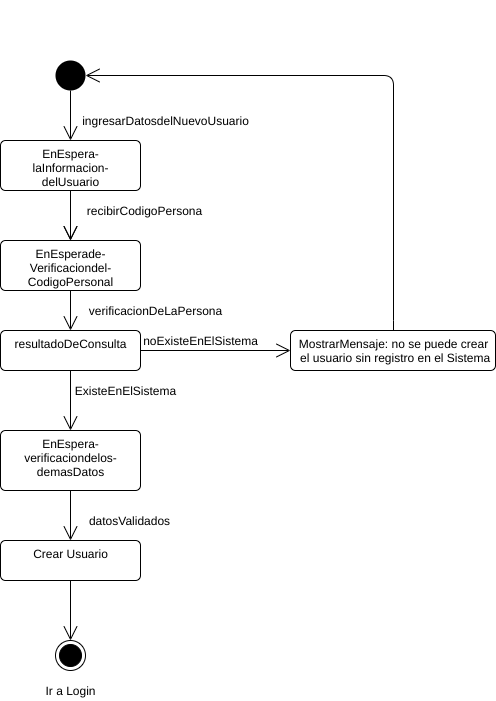

The diagram above was exported from draw.io. Its source (the exported page's mxGraphModel, read from the mxfile embedded in the PNG):
<mxGraphModel dx="1102" dy="426" grid="1" gridSize="10" guides="1" tooltips="1" connect="1" arrows="1" fold="1" page="1" pageScale="1" pageWidth="827" pageHeight="1169" math="0" shadow="0">
  <root>
    <mxCell id="gy_1tlND5Rd9wpGJfWtJ-0" />
    <mxCell id="gy_1tlND5Rd9wpGJfWtJ-1" parent="gy_1tlND5Rd9wpGJfWtJ-0" />
    <mxCell id="kWywByuPmTsutrd3X-Pq-23" value="&lt;span style=&quot;color: rgba(0 , 0 , 0 , 0) ; font-family: monospace ; font-size: 0px&quot;&gt;%3CmxGraphModel%3E%3Croot%3E%3CmxCell%20id%3D%220%22%2F%3E%3CmxCell%20id%3D%221%22%20parent%3D%220%22%2F%3E%3CmxCell%20id%3D%222%22%20value%3D%22EnEspera-%26lt%3Bbr%26gt%3BlaInformacion-%26lt%3Bbr%26gt%3BdelCliente%22%20style%3D%22html%3D1%3Balign%3Dcenter%3BverticalAlign%3Dtop%3Brounded%3D1%3BabsoluteArcSize%3D1%3BarcSize%3D10%3Bdashed%3D0%3B%22%20vertex%3D%221%22%20parent%3D%221%22%3E%3CmxGeometry%20x%3D%22235%22%20y%3D%22220%22%20width%3D%22140%22%20height%3D%2250%22%20as%3D%22geometry%22%2F%3E%3C%2FmxCell%3E%3CmxCell%20id%3D%223%22%20value%3D%22%22%20style%3D%22endArrow%3Dopen%3BendFill%3D1%3BendSize%3D12%3Bhtml%3D1%3BentryX%3D0.5%3BentryY%3D0%3BentryDx%3D0%3BentryDy%3D0%3BexitX%3D0.5%3BexitY%3D1%3BexitDx%3D0%3BexitDy%3D0%3B%22%20edge%3D%221%22%20source%3D%224%22%20target%3D%222%22%20parent%3D%221%22%3E%3CmxGeometry%20width%3D%22160%22%20relative%3D%221%22%20as%3D%22geometry%22%3E%3CmxPoint%20x%3D%22204%22%20y%3D%22214%22%20as%3D%22sourcePoint%22%2F%3E%3CmxPoint%20x%3D%22364%22%20y%3D%22214%22%20as%3D%22targetPoint%22%2F%3E%3C%2FmxGeometry%3E%3C%2FmxCell%3E%3CmxCell%20id%3D%224%22%20value%3D%22%22%20style%3D%22ellipse%3BfillColor%3D%23000000%3BstrokeColor%3Dnone%3B%22%20vertex%3D%221%22%20parent%3D%221%22%3E%3CmxGeometry%20x%3D%22290%22%20y%3D%22140%22%20width%3D%2230%22%20height%3D%2230%22%20as%3D%22geometry%22%2F%3E%3C%2FmxCell%3E%3CmxCell%20id%3D%225%22%20value%3D%22EnEspera-%26lt%3Bbr%26gt%3BdeVerCliente-%26lt%3Bbr%26gt%3BExistente%22%20style%3D%22html%3D1%3Balign%3Dcenter%3BverticalAlign%3Dtop%3Brounded%3D1%3BabsoluteArcSize%3D1%3BarcSize%3D10%3Bdashed%3D0%3B%22%20vertex%3D%221%22%20parent%3D%221%22%3E%3CmxGeometry%20x%3D%22235%22%20y%3D%22320%22%20width%3D%22140%22%20height%3D%2250%22%20as%3D%22geometry%22%2F%3E%3C%2FmxCell%3E%3CmxCell%20id%3D%226%22%20value%3D%22%22%20style%3D%22endArrow%3Dopen%3BendFill%3D1%3BendSize%3D12%3Bhtml%3D1%3BentryX%3D0.5%3BentryY%3D0%3BentryDx%3D0%3BentryDy%3D0%3BexitX%3D0.5%3BexitY%3D1%3BexitDx%3D0%3BexitDy%3D0%3B%22%20edge%3D%221%22%20source%3D%222%22%20target%3D%225%22%20parent%3D%221%22%3E%3CmxGeometry%20width%3D%22160%22%20relative%3D%221%22%20as%3D%22geometry%22%3E%3CmxPoint%20x%3D%22260%22%20y%3D%22270%22%20as%3D%22sourcePoint%22%2F%3E%3CmxPoint%20x%3D%22319%22%20y%3D%22314%22%20as%3D%22targetPoint%22%2F%3E%3C%2FmxGeometry%3E%3C%2FmxCell%3E%3CmxCell%20id%3D%227%22%20value%3D%22ingresarCodigoCliente%22%20style%3D%22text%3Bhtml%3D1%3Balign%3Dcenter%3BverticalAlign%3Dmiddle%3Bresizable%3D0%3Bpoints%3D%5B%5D%3Bautosize%3D1%3B%22%20vertex%3D%221%22%20parent%3D%221%22%3E%3CmxGeometry%20x%3D%22314%22%20y%3D%22280%22%20width%3D%22130%22%20height%3D%2220%22%20as%3D%22geometry%22%2F%3E%3C%2FmxCell%3E%3CmxCell%20id%3D%228%22%20value%3D%22%22%20style%3D%22endArrow%3Dopen%3BendFill%3D1%3BendSize%3D12%3Bhtml%3D1%3BentryX%3D0.5%3BentryY%3D0%3BentryDx%3D0%3BentryDy%3D0%3BexitX%3D0.5%3BexitY%3D1%3BexitDx%3D0%3BexitDy%3D0%3B%22%20edge%3D%221%22%20parent%3D%221%22%3E%3CmxGeometry%20width%3D%22160%22%20relative%3D%221%22%20as%3D%22geometry%22%3E%3CmxPoint%20x%3D%22305%22%20y%3D%22270%22%20as%3D%22sourcePoint%22%2F%3E%3CmxPoint%20x%3D%22305%22%20y%3D%22320%22%20as%3D%22targetPoint%22%2F%3E%3C%2FmxGeometry%3E%3C%2FmxCell%3E%3CmxCell%20id%3D%229%22%20value%3D%22resultadoDeConsulta%22%20style%3D%22html%3D1%3Balign%3Dcenter%3BverticalAlign%3Dtop%3Brounded%3D1%3BabsoluteArcSize%3D1%3BarcSize%3D10%3Bdashed%3D0%3B%22%20vertex%3D%221%22%20parent%3D%221%22%3E%3CmxGeometry%20x%3D%22235%22%20y%3D%22410%22%20width%3D%22140%22%20height%3D%2240%22%20as%3D%22geometry%22%2F%3E%3C%2FmxCell%3E%3CmxCell%20id%3D%2210%22%20value%3D%22%22%20style%3D%22endArrow%3Dopen%3BendFill%3D1%3BendSize%3D12%3Bhtml%3D1%3BexitX%3D0.5%3BexitY%3D1%3BexitDx%3D0%3BexitDy%3D0%3BentryX%3D0.5%3BentryY%3D0%3BentryDx%3D0%3BentryDy%3D0%3B%22%20edge%3D%221%22%20source%3D%225%22%20target%3D%229%22%20parent%3D%221%22%3E%3CmxGeometry%20width%3D%22160%22%20relative%3D%221%22%20as%3D%22geometry%22%3E%3CmxPoint%20x%3D%22305%22%20y%3D%22370%22%20as%3D%22sourcePoint%22%2F%3E%3CmxPoint%20x%3D%22305%22%20y%3D%22400%22%20as%3D%22targetPoint%22%2F%3E%3C%2FmxGeometry%3E%3C%2FmxCell%3E%3CmxCell%20id%3D%2211%22%20value%3D%22validacionDeCliente%22%20style%3D%22text%3Bhtml%3D1%3Balign%3Dcenter%3BverticalAlign%3Dmiddle%3Bresizable%3D0%3Bpoints%3D%5B%5D%3Bautosize%3D1%3B%22%20vertex%3D%221%22%20parent%3D%221%22%3E%3CmxGeometry%20x%3D%22330%22%20y%3D%22380%22%20width%3D%22120%22%20height%3D%2220%22%20as%3D%22geometry%22%2F%3E%3C%2FmxCell%3E%3CmxCell%20id%3D%2212%22%20value%3D%22EnEspera-%26lt%3Bbr%26gt%3BfechaCreacionYSaldo-%26lt%3Bbr%26gt%3BInicial%22%20style%3D%22html%3D1%3Balign%3Dcenter%3BverticalAlign%3Dtop%3Brounded%3D1%3BabsoluteArcSize%3D1%3BarcSize%3D10%3Bdashed%3D0%3B%22%20vertex%3D%221%22%20parent%3D%221%22%3E%3CmxGeometry%20x%3D%22235%22%20y%3D%22510%22%20width%3D%22140%22%20height%3D%2260%22%20as%3D%22geometry%22%2F%3E%3C%2FmxCell%3E%3CmxCell%20id%3D%2213%22%20value%3D%22%22%20style%3D%22endArrow%3Dopen%3BendFill%3D1%3BendSize%3D12%3Bhtml%3D1%3BexitX%3D0.5%3BexitY%3D1%3BexitDx%3D0%3BexitDy%3D0%3BentryX%3D0.5%3BentryY%3D0%3BentryDx%3D0%3BentryDy%3D0%3B%22%20edge%3D%221%22%20source%3D%229%22%20target%3D%2212%22%20parent%3D%221%22%3E%3CmxGeometry%20width%3D%22160%22%20relative%3D%221%22%20as%3D%22geometry%22%3E%3CmxPoint%20x%3D%22305%22%20y%3D%22460%22%20as%3D%22sourcePoint%22%2F%3E%3CmxPoint%20x%3D%22305%22%20y%3D%22530%22%20as%3D%22targetPoint%22%2F%3E%3C%2FmxGeometry%3E%3C%2FmxCell%3E%3CmxCell%20id%3D%2214%22%20value%3D%22noExisteCliente%22%20style%3D%22text%3Bhtml%3D1%3Balign%3Dcenter%3BverticalAlign%3Dmiddle%3Bresizable%3D0%3Bpoints%3D%5B%5D%3Bautosize%3D1%3B%22%20vertex%3D%221%22%20parent%3D%221%22%3E%3CmxGeometry%20x%3D%22385%22%20y%3D%22410%22%20width%3D%22100%22%20height%3D%2220%22%20as%3D%22geometry%22%2F%3E%3C%2FmxCell%3E%3CmxCell%20id%3D%2215%22%20value%3D%22%22%20style%3D%22endArrow%3Dopen%3BendFill%3D1%3BendSize%3D12%3Bhtml%3D1%3BexitX%3D1%3BexitY%3D0.5%3BexitDx%3D0%3BexitDy%3D0%3BentryX%3D0%3BentryY%3D0.5%3BentryDx%3D0%3BentryDy%3D0%3B%22%20edge%3D%221%22%20source%3D%229%22%20target%3D%2216%22%20parent%3D%221%22%3E%3CmxGeometry%20width%3D%22160%22%20relative%3D%221%22%20as%3D%22geometry%22%3E%3CmxPoint%20x%3D%22390%22%20y%3D%22445%22%20as%3D%22sourcePoint%22%2F%3E%3CmxPoint%20x%3D%22455%22%20y%3D%22440%22%20as%3D%22targetPoint%22%2F%3E%3C%2FmxGeometry%3E%3C%2FmxCell%3E%3CmxCell%20id%3D%2216%22%20value%3D%22MostrarMensaje%3A%20no%20se%26amp%3Bnbsp%3B%26lt%3Bbr%26gt%3Bpuede%20crear%20sin%20un%20cliente%20registrado%22%20style%3D%22html%3D1%3Balign%3Dcenter%3BverticalAlign%3Dtop%3Brounded%3D1%3BabsoluteArcSize%3D1%3BarcSize%3D10%3Bdashed%3D0%3B%22%20vertex%3D%221%22%20parent%3D%221%22%3E%3CmxGeometry%20x%3D%22525%22%20y%3D%22410%22%20width%3D%22205%22%20height%3D%2240%22%20as%3D%22geometry%22%2F%3E%3C%2FmxCell%3E%3CmxCell%20id%3D%2217%22%20value%3D%22clienteExistente%22%20style%3D%22text%3Bhtml%3D1%3Balign%3Dcenter%3BverticalAlign%3Dmiddle%3Bresizable%3D0%3Bpoints%3D%5B%5D%3Bautosize%3D1%3B%22%20vertex%3D%221%22%20parent%3D%221%22%3E%3CmxGeometry%20x%3D%22310%22%20y%3D%22460%22%20width%3D%22100%22%20height%3D%2220%22%20as%3D%22geometry%22%2F%3E%3C%2FmxCell%3E%3CmxCell%20id%3D%2218%22%20value%3D%22%22%20style%3D%22endArrow%3Dopen%3BendFill%3D1%3BendSize%3D12%3Bhtml%3D1%3BexitX%3D0.5%3BexitY%3D0%3BexitDx%3D0%3BexitDy%3D0%3BentryX%3D1%3BentryY%3D0.5%3BentryDx%3D0%3BentryDy%3D0%3BedgeStyle%3DelbowEdgeStyle%3B%22%20edge%3D%221%22%20source%3D%2216%22%20target%3D%224%22%20parent%3D%221%22%3E%3CmxGeometry%20width%3D%22160%22%20relative%3D%221%22%20as%3D%22geometry%22%3E%3CmxPoint%20x%3D%22400%22%20y%3D%22450%22%20as%3D%22sourcePoint%22%2F%3E%3CmxPoint%20x%3D%22390%22%20y%3D%22350%22%20as%3D%22targetPoint%22%2F%3E%3CArray%20as%3D%22points%22%3E%3CmxPoint%20x%3D%22628%22%20y%3D%22290%22%2F%3E%3C%2FArray%3E%3C%2FmxGeometry%3E%3C%2FmxCell%3E%3CmxCell%20id%3D%2219%22%20value%3D%22%22%20style%3D%22ellipse%3Bhtml%3D1%3Bshape%3DendState%3BfillColor%3D%23000000%3BstrokeColor%3D%23000000%3B%22%20vertex%3D%221%22%20parent%3D%221%22%3E%3CmxGeometry%20x%3D%22290%22%20y%3D%22720%22%20width%3D%2230%22%20height%3D%2230%22%20as%3D%22geometry%22%2F%3E%3C%2FmxCell%3E%3CmxCell%20id%3D%2220%22%20value%3D%22%22%20style%3D%22endArrow%3Dopen%3BendFill%3D1%3BendSize%3D12%3Bhtml%3D1%3BexitX%3D0.5%3BexitY%3D1%3BexitDx%3D0%3BexitDy%3D0%3BentryX%3D0.5%3BentryY%3D0%3BentryDx%3D0%3BentryDy%3D0%3B%22%20edge%3D%221%22%20source%3D%2212%22%20target%3D%2222%22%20parent%3D%221%22%3E%3CmxGeometry%20width%3D%22160%22%20relative%3D%221%22%20as%3D%22geometry%22%3E%3CmxPoint%20x%3D%22349.5%22%20y%3D%22575%22%20as%3D%22sourcePoint%22%2F%3E%3CmxPoint%20x%3D%22349.5%22%20y%3D%22635%22%20as%3D%22targetPoint%22%2F%3E%3C%2FmxGeometry%3E%3C%2FmxCell%3E%3CmxCell%20id%3D%2221%22%20value%3D%22ingresarInfoCuentaNueva%22%20style%3D%22text%3Bhtml%3D1%3Balign%3Dcenter%3BverticalAlign%3Dmiddle%3Bresizable%3D0%3Bpoints%3D%5B%5D%3Bautosize%3D1%3B%22%20vertex%3D%221%22%20parent%3D%221%22%3E%3CmxGeometry%20x%3D%22310%22%20y%3D%22190%22%20width%3D%22150%22%20height%3D%2220%22%20as%3D%22geometry%22%2F%3E%3C%2FmxCell%3E%3CmxCell%20id%3D%2222%22%20value%3D%22CrearCuentaBancaria%22%20style%3D%22html%3D1%3Balign%3Dcenter%3BverticalAlign%3Dtop%3Brounded%3D1%3BabsoluteArcSize%3D1%3BarcSize%3D10%3Bdashed%3D0%3B%22%20vertex%3D%221%22%20parent%3D%221%22%3E%3CmxGeometry%20x%3D%22235%22%20y%3D%22620%22%20width%3D%22140%22%20height%3D%2240%22%20as%3D%22geometry%22%2F%3E%3C%2FmxCell%3E%3CmxCell%20id%3D%2223%22%20value%3D%22%22%20style%3D%22endArrow%3Dopen%3BendFill%3D1%3BendSize%3D12%3Bhtml%3D1%3BexitX%3D0.5%3BexitY%3D1%3BexitDx%3D0%3BexitDy%3D0%3BentryX%3D0.5%3BentryY%3D0%3BentryDx%3D0%3BentryDy%3D0%3B%22%20edge%3D%221%22%20source%3D%2222%22%20target%3D%2219%22%20parent%3D%221%22%3E%3CmxGeometry%20width%3D%22160%22%20relative%3D%221%22%20as%3D%22geometry%22%3E%3CmxPoint%20x%3D%22445%22%20y%3D%22640%22%20as%3D%22sourcePoint%22%2F%3E%3CmxPoint%20x%3D%22445%22%20y%3D%22690%22%20as%3D%22targetPoint%22%2F%3E%3C%2FmxGeometry%3E%3C%2FmxCell%3E%3CmxCell%20id%3D%2224%22%20value%3D%22datosValidados%22%20style%3D%22text%3Bhtml%3D1%3Balign%3Dcenter%3BverticalAlign%3Dmiddle%3Bresizable%3D0%3Bpoints%3D%5B%5D%3Bautosize%3D1%3B%22%20vertex%3D%221%22%20parent%3D%221%22%3E%3CmxGeometry%20x%3D%22314%22%20y%3D%22590%22%20width%3D%22100%22%20height%3D%2220%22%20as%3D%22geometry%22%2F%3E%3C%2FmxCell%3E%3C%2Froot%3E%3C%2FmxGraphModel%3E&lt;/span&gt;" style="text;html=1;align=center;verticalAlign=middle;resizable=0;points=[];autosize=1;" parent="gy_1tlND5Rd9wpGJfWtJ-1" vertex="1">
      <mxGeometry x="280" y="90" width="20" height="20" as="geometry" />
    </mxCell>
    <mxCell id="kWywByuPmTsutrd3X-Pq-24" value="EnEspera-&lt;br&gt;laInformacion-&lt;br&gt;delUsuario" style="html=1;align=center;verticalAlign=top;rounded=1;absoluteArcSize=1;arcSize=10;dashed=0;" parent="gy_1tlND5Rd9wpGJfWtJ-1" vertex="1">
      <mxGeometry x="245" y="230" width="140" height="50" as="geometry" />
    </mxCell>
    <mxCell id="kWywByuPmTsutrd3X-Pq-25" value="" style="endArrow=open;endFill=1;endSize=12;html=1;entryX=0.5;entryY=0;entryDx=0;entryDy=0;exitX=0.5;exitY=1;exitDx=0;exitDy=0;" parent="gy_1tlND5Rd9wpGJfWtJ-1" source="kWywByuPmTsutrd3X-Pq-26" target="kWywByuPmTsutrd3X-Pq-24" edge="1">
      <mxGeometry width="160" relative="1" as="geometry">
        <mxPoint x="214" y="224" as="sourcePoint" />
        <mxPoint x="374" y="224" as="targetPoint" />
      </mxGeometry>
    </mxCell>
    <mxCell id="kWywByuPmTsutrd3X-Pq-26" value="" style="ellipse;fillColor=#000000;strokeColor=none;" parent="gy_1tlND5Rd9wpGJfWtJ-1" vertex="1">
      <mxGeometry x="300" y="150" width="30" height="30" as="geometry" />
    </mxCell>
    <mxCell id="kWywByuPmTsutrd3X-Pq-27" value="EnEsperade-&lt;br&gt;Verificaciondel-&lt;br&gt;CodigoPersonal" style="html=1;align=center;verticalAlign=top;rounded=1;absoluteArcSize=1;arcSize=10;dashed=0;" parent="gy_1tlND5Rd9wpGJfWtJ-1" vertex="1">
      <mxGeometry x="245" y="330" width="140" height="50" as="geometry" />
    </mxCell>
    <mxCell id="kWywByuPmTsutrd3X-Pq-28" value="" style="endArrow=open;endFill=1;endSize=12;html=1;entryX=0.5;entryY=0;entryDx=0;entryDy=0;exitX=0.5;exitY=1;exitDx=0;exitDy=0;" parent="gy_1tlND5Rd9wpGJfWtJ-1" source="kWywByuPmTsutrd3X-Pq-24" target="kWywByuPmTsutrd3X-Pq-27" edge="1">
      <mxGeometry width="160" relative="1" as="geometry">
        <mxPoint x="270" y="280" as="sourcePoint" />
        <mxPoint x="329" y="324" as="targetPoint" />
      </mxGeometry>
    </mxCell>
    <mxCell id="kWywByuPmTsutrd3X-Pq-29" value="recibirCodigoPersona" style="text;html=1;align=center;verticalAlign=middle;resizable=0;points=[];autosize=1;" parent="gy_1tlND5Rd9wpGJfWtJ-1" vertex="1">
      <mxGeometry x="324" y="290" width="130" height="20" as="geometry" />
    </mxCell>
    <mxCell id="kWywByuPmTsutrd3X-Pq-30" value="" style="endArrow=open;endFill=1;endSize=12;html=1;entryX=0.5;entryY=0;entryDx=0;entryDy=0;exitX=0.5;exitY=1;exitDx=0;exitDy=0;" parent="gy_1tlND5Rd9wpGJfWtJ-1" edge="1">
      <mxGeometry width="160" relative="1" as="geometry">
        <mxPoint x="315" y="280" as="sourcePoint" />
        <mxPoint x="315" y="330" as="targetPoint" />
      </mxGeometry>
    </mxCell>
    <mxCell id="kWywByuPmTsutrd3X-Pq-31" value="resultadoDeConsulta" style="html=1;align=center;verticalAlign=top;rounded=1;absoluteArcSize=1;arcSize=10;dashed=0;" parent="gy_1tlND5Rd9wpGJfWtJ-1" vertex="1">
      <mxGeometry x="245" y="420" width="140" height="40" as="geometry" />
    </mxCell>
    <mxCell id="kWywByuPmTsutrd3X-Pq-32" value="" style="endArrow=open;endFill=1;endSize=12;html=1;exitX=0.5;exitY=1;exitDx=0;exitDy=0;entryX=0.5;entryY=0;entryDx=0;entryDy=0;" parent="gy_1tlND5Rd9wpGJfWtJ-1" source="kWywByuPmTsutrd3X-Pq-27" target="kWywByuPmTsutrd3X-Pq-31" edge="1">
      <mxGeometry width="160" relative="1" as="geometry">
        <mxPoint x="315" y="380" as="sourcePoint" />
        <mxPoint x="315" y="410" as="targetPoint" />
      </mxGeometry>
    </mxCell>
    <mxCell id="kWywByuPmTsutrd3X-Pq-33" value="verificacionDeLaPersona" style="text;html=1;align=center;verticalAlign=middle;resizable=0;points=[];autosize=1;" parent="gy_1tlND5Rd9wpGJfWtJ-1" vertex="1">
      <mxGeometry x="325" y="390" width="150" height="20" as="geometry" />
    </mxCell>
    <mxCell id="kWywByuPmTsutrd3X-Pq-34" value="EnEspera-&lt;br&gt;verificaciondelos-&lt;br&gt;demasDatos" style="html=1;align=center;verticalAlign=top;rounded=1;absoluteArcSize=1;arcSize=10;dashed=0;" parent="gy_1tlND5Rd9wpGJfWtJ-1" vertex="1">
      <mxGeometry x="245" y="520" width="140" height="60" as="geometry" />
    </mxCell>
    <mxCell id="kWywByuPmTsutrd3X-Pq-35" value="" style="endArrow=open;endFill=1;endSize=12;html=1;exitX=0.5;exitY=1;exitDx=0;exitDy=0;entryX=0.5;entryY=0;entryDx=0;entryDy=0;" parent="gy_1tlND5Rd9wpGJfWtJ-1" source="kWywByuPmTsutrd3X-Pq-31" target="kWywByuPmTsutrd3X-Pq-34" edge="1">
      <mxGeometry width="160" relative="1" as="geometry">
        <mxPoint x="315" y="470" as="sourcePoint" />
        <mxPoint x="315" y="540" as="targetPoint" />
      </mxGeometry>
    </mxCell>
    <mxCell id="kWywByuPmTsutrd3X-Pq-36" value="noExisteEnElSistema" style="text;html=1;align=center;verticalAlign=middle;resizable=0;points=[];autosize=1;" parent="gy_1tlND5Rd9wpGJfWtJ-1" vertex="1">
      <mxGeometry x="380" y="420" width="130" height="20" as="geometry" />
    </mxCell>
    <mxCell id="kWywByuPmTsutrd3X-Pq-37" value="" style="endArrow=open;endFill=1;endSize=12;html=1;exitX=1;exitY=0.5;exitDx=0;exitDy=0;entryX=0;entryY=0.5;entryDx=0;entryDy=0;" parent="gy_1tlND5Rd9wpGJfWtJ-1" source="kWywByuPmTsutrd3X-Pq-31" target="kWywByuPmTsutrd3X-Pq-38" edge="1">
      <mxGeometry width="160" relative="1" as="geometry">
        <mxPoint x="400" y="455" as="sourcePoint" />
        <mxPoint x="465" y="450" as="targetPoint" />
      </mxGeometry>
    </mxCell>
    <mxCell id="kWywByuPmTsutrd3X-Pq-38" value="MostrarMensaje: no se&amp;nbsp;puede crear&lt;br&gt;&amp;nbsp;el usuario sin registro en el Sistema" style="html=1;align=center;verticalAlign=top;rounded=1;absoluteArcSize=1;arcSize=10;dashed=0;" parent="gy_1tlND5Rd9wpGJfWtJ-1" vertex="1">
      <mxGeometry x="535" y="420" width="205" height="40" as="geometry" />
    </mxCell>
    <mxCell id="kWywByuPmTsutrd3X-Pq-39" value="ExisteEnElSistema" style="text;html=1;align=center;verticalAlign=middle;resizable=0;points=[];autosize=1;" parent="gy_1tlND5Rd9wpGJfWtJ-1" vertex="1">
      <mxGeometry x="310" y="470" width="120" height="20" as="geometry" />
    </mxCell>
    <mxCell id="kWywByuPmTsutrd3X-Pq-40" value="" style="endArrow=open;endFill=1;endSize=12;html=1;exitX=0.5;exitY=0;exitDx=0;exitDy=0;entryX=1;entryY=0.5;entryDx=0;entryDy=0;edgeStyle=elbowEdgeStyle;" parent="gy_1tlND5Rd9wpGJfWtJ-1" source="kWywByuPmTsutrd3X-Pq-38" target="kWywByuPmTsutrd3X-Pq-26" edge="1">
      <mxGeometry width="160" relative="1" as="geometry">
        <mxPoint x="410" y="460" as="sourcePoint" />
        <mxPoint x="400" y="360" as="targetPoint" />
        <Array as="points">
          <mxPoint x="638" y="300" />
        </Array>
      </mxGeometry>
    </mxCell>
    <mxCell id="kWywByuPmTsutrd3X-Pq-41" value="" style="ellipse;html=1;shape=endState;fillColor=#000000;strokeColor=#000000;" parent="gy_1tlND5Rd9wpGJfWtJ-1" vertex="1">
      <mxGeometry x="300" y="730" width="30" height="30" as="geometry" />
    </mxCell>
    <mxCell id="kWywByuPmTsutrd3X-Pq-42" value="" style="endArrow=open;endFill=1;endSize=12;html=1;exitX=0.5;exitY=1;exitDx=0;exitDy=0;entryX=0.5;entryY=0;entryDx=0;entryDy=0;" parent="gy_1tlND5Rd9wpGJfWtJ-1" source="kWywByuPmTsutrd3X-Pq-34" target="kWywByuPmTsutrd3X-Pq-44" edge="1">
      <mxGeometry width="160" relative="1" as="geometry">
        <mxPoint x="359.5" y="585" as="sourcePoint" />
        <mxPoint x="359.5" y="645" as="targetPoint" />
      </mxGeometry>
    </mxCell>
    <mxCell id="kWywByuPmTsutrd3X-Pq-43" value="ingresarDatosdelNuevoUsuario" style="text;html=1;align=center;verticalAlign=middle;resizable=0;points=[];autosize=1;" parent="gy_1tlND5Rd9wpGJfWtJ-1" vertex="1">
      <mxGeometry x="320" y="200" width="180" height="20" as="geometry" />
    </mxCell>
    <mxCell id="kWywByuPmTsutrd3X-Pq-44" value="Crear Usuario" style="html=1;align=center;verticalAlign=top;rounded=1;absoluteArcSize=1;arcSize=10;dashed=0;" parent="gy_1tlND5Rd9wpGJfWtJ-1" vertex="1">
      <mxGeometry x="245" y="630" width="140" height="40" as="geometry" />
    </mxCell>
    <mxCell id="kWywByuPmTsutrd3X-Pq-45" value="" style="endArrow=open;endFill=1;endSize=12;html=1;exitX=0.5;exitY=1;exitDx=0;exitDy=0;entryX=0.5;entryY=0;entryDx=0;entryDy=0;" parent="gy_1tlND5Rd9wpGJfWtJ-1" source="kWywByuPmTsutrd3X-Pq-44" target="kWywByuPmTsutrd3X-Pq-41" edge="1">
      <mxGeometry width="160" relative="1" as="geometry">
        <mxPoint x="455" y="650" as="sourcePoint" />
        <mxPoint x="455" y="700" as="targetPoint" />
      </mxGeometry>
    </mxCell>
    <mxCell id="kWywByuPmTsutrd3X-Pq-46" value="datosValidados" style="text;html=1;align=center;verticalAlign=middle;resizable=0;points=[];autosize=1;" parent="gy_1tlND5Rd9wpGJfWtJ-1" vertex="1">
      <mxGeometry x="324" y="600" width="100" height="20" as="geometry" />
    </mxCell>
    <mxCell id="kWywByuPmTsutrd3X-Pq-47" value="Ir a Login" style="text;html=1;align=center;verticalAlign=middle;resizable=0;points=[];autosize=1;" parent="gy_1tlND5Rd9wpGJfWtJ-1" vertex="1">
      <mxGeometry x="280" y="770" width="70" height="20" as="geometry" />
    </mxCell>
  </root>
</mxGraphModel>